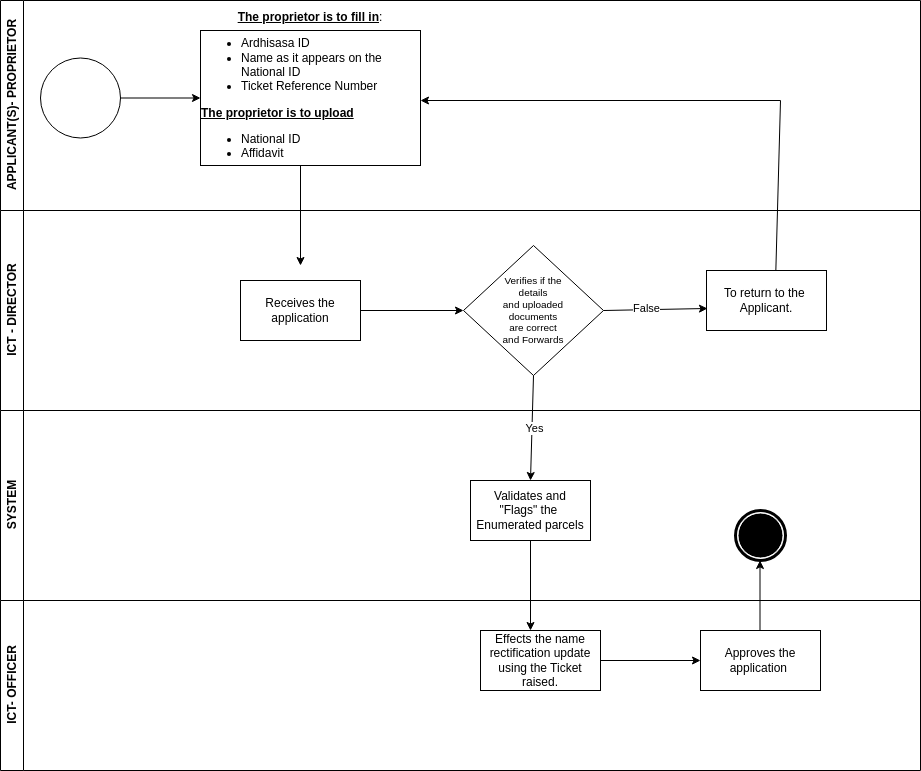

The diagram above was exported from draw.io. Its source (the exported page's mxGraphModel, read from the mxfile embedded in the PNG):
<mxGraphModel dx="1434" dy="786" grid="1" gridSize="10" guides="1" tooltips="1" connect="1" arrows="1" fold="1" page="1" pageScale="1" pageWidth="1100" pageHeight="850" background="none" math="0" shadow="0">
  <root>
    <mxCell id="0" />
    <mxCell id="1" parent="0" />
    <mxCell id="X0vCvpcDByL62yAAZkJj-65" value="" style="endArrow=classic;html=1;rounded=0;" parent="1" edge="1">
      <mxGeometry width="50" height="50" relative="1" as="geometry">
        <mxPoint x="460" y="310" as="sourcePoint" />
        <mxPoint x="460" y="310" as="targetPoint" />
      </mxGeometry>
    </mxCell>
    <mxCell id="9hR6c9BOS91mZ256R3zf-1" value="APPLICANT(S)- PROPRIETOR" style="swimlane;horizontal=0;whiteSpace=wrap;html=1;" parent="1" vertex="1">
      <mxGeometry x="80" y="70" width="920" height="210" as="geometry" />
    </mxCell>
    <mxCell id="9hR6c9BOS91mZ256R3zf-6" value="&lt;b&gt;&lt;u&gt;The proprietor is to fill in&lt;/u&gt;&lt;/b&gt;:&lt;div&gt;&lt;ul&gt;&lt;li style=&quot;text-align: left;&quot;&gt;Ardhisasa ID&lt;/li&gt;&lt;li style=&quot;text-align: left;&quot;&gt;Name as it appears on the National ID&lt;/li&gt;&lt;li style=&quot;text-align: left;&quot;&gt;Ticket Reference Number&lt;/li&gt;&lt;/ul&gt;&lt;div style=&quot;text-align: left;&quot;&gt;&lt;b&gt;&lt;u&gt;The proprietor is to upload&lt;/u&gt;&lt;/b&gt;&lt;/div&gt;&lt;div style=&quot;text-align: left;&quot;&gt;&lt;ul&gt;&lt;li&gt;National ID&lt;/li&gt;&lt;li&gt;Affidavit&lt;/li&gt;&lt;/ul&gt;&lt;/div&gt;&lt;div&gt;&lt;br&gt;&lt;/div&gt;&lt;/div&gt;" style="whiteSpace=wrap;html=1;" parent="9hR6c9BOS91mZ256R3zf-1" vertex="1">
      <mxGeometry x="200" y="30" width="220" height="135" as="geometry" />
    </mxCell>
    <mxCell id="9hR6c9BOS91mZ256R3zf-5" value="" style="ellipse;whiteSpace=wrap;html=1;" parent="9hR6c9BOS91mZ256R3zf-1" vertex="1">
      <mxGeometry x="40" y="57.5" width="80" height="80" as="geometry" />
    </mxCell>
    <mxCell id="9hR6c9BOS91mZ256R3zf-7" value="" style="edgeStyle=orthogonalEdgeStyle;rounded=0;orthogonalLoop=1;jettySize=auto;html=1;" parent="9hR6c9BOS91mZ256R3zf-1" source="9hR6c9BOS91mZ256R3zf-5" target="9hR6c9BOS91mZ256R3zf-6" edge="1">
      <mxGeometry relative="1" as="geometry" />
    </mxCell>
    <mxCell id="9hR6c9BOS91mZ256R3zf-11" value="" style="edgeStyle=none;orthogonalLoop=1;jettySize=auto;html=1;rounded=0;" parent="9hR6c9BOS91mZ256R3zf-1" edge="1">
      <mxGeometry width="100" relative="1" as="geometry">
        <mxPoint x="300" y="165" as="sourcePoint" />
        <mxPoint x="300" y="265" as="targetPoint" />
        <Array as="points" />
      </mxGeometry>
    </mxCell>
    <mxCell id="9hR6c9BOS91mZ256R3zf-21" value="" style="endArrow=classic;html=1;rounded=0;entryX=0.991;entryY=0.337;entryDx=0;entryDy=0;exitX=0.608;exitY=0;exitDx=0;exitDy=0;exitPerimeter=0;entryPerimeter=0;" parent="9hR6c9BOS91mZ256R3zf-1" edge="1">
      <mxGeometry width="50" height="50" relative="1" as="geometry">
        <mxPoint x="774.94" y="284.5" as="sourcePoint" />
        <mxPoint x="420" y="99.995" as="targetPoint" />
        <Array as="points">
          <mxPoint x="780" y="100" />
        </Array>
      </mxGeometry>
    </mxCell>
    <mxCell id="9hR6c9BOS91mZ256R3zf-2" value="ICT - DIRECTOR" style="swimlane;horizontal=0;whiteSpace=wrap;html=1;" parent="1" vertex="1">
      <mxGeometry x="80" y="280" width="920" height="200" as="geometry" />
    </mxCell>
    <mxCell id="9hR6c9BOS91mZ256R3zf-14" value="" style="edgeStyle=orthogonalEdgeStyle;rounded=0;orthogonalLoop=1;jettySize=auto;html=1;" parent="9hR6c9BOS91mZ256R3zf-2" source="9hR6c9BOS91mZ256R3zf-12" target="9hR6c9BOS91mZ256R3zf-13" edge="1">
      <mxGeometry relative="1" as="geometry" />
    </mxCell>
    <mxCell id="9hR6c9BOS91mZ256R3zf-12" value="Receives the application" style="whiteSpace=wrap;html=1;" parent="9hR6c9BOS91mZ256R3zf-2" vertex="1">
      <mxGeometry x="240" y="70" width="120" height="60" as="geometry" />
    </mxCell>
    <mxCell id="9hR6c9BOS91mZ256R3zf-13" value="&lt;h5&gt;&lt;span style=&quot;font-weight: normal;&quot;&gt;Verifies if the&lt;br&gt;&amp;nbsp;details&amp;nbsp;&lt;br&gt;and uploaded&lt;br&gt;documents&lt;br&gt;are correct&lt;br&gt;and Forwards&lt;/span&gt;&lt;/h5&gt;" style="rhombus;whiteSpace=wrap;html=1;align=center;" parent="9hR6c9BOS91mZ256R3zf-2" vertex="1">
      <mxGeometry x="463" y="35" width="140" height="130" as="geometry" />
    </mxCell>
    <mxCell id="9hR6c9BOS91mZ256R3zf-20" value="To return to the&amp;nbsp;&lt;div&gt;Applicant.&lt;/div&gt;" style="whiteSpace=wrap;html=1;" parent="9hR6c9BOS91mZ256R3zf-2" vertex="1">
      <mxGeometry x="706" y="60" width="120" height="60" as="geometry" />
    </mxCell>
    <mxCell id="9hR6c9BOS91mZ256R3zf-30" value="" style="endArrow=classic;html=1;rounded=0;exitX=1;exitY=0.5;exitDx=0;exitDy=0;entryX=0.008;entryY=0.633;entryDx=0;entryDy=0;entryPerimeter=0;" parent="9hR6c9BOS91mZ256R3zf-2" source="9hR6c9BOS91mZ256R3zf-13" target="9hR6c9BOS91mZ256R3zf-20" edge="1">
      <mxGeometry width="50" height="50" relative="1" as="geometry">
        <mxPoint x="440" y="20" as="sourcePoint" />
        <mxPoint x="490" y="-30" as="targetPoint" />
      </mxGeometry>
    </mxCell>
    <mxCell id="9hR6c9BOS91mZ256R3zf-31" value="False" style="edgeLabel;html=1;align=center;verticalAlign=middle;resizable=0;points=[];" parent="9hR6c9BOS91mZ256R3zf-30" vertex="1" connectable="0">
      <mxGeometry x="-0.1719" y="2" relative="1" as="geometry">
        <mxPoint as="offset" />
      </mxGeometry>
    </mxCell>
    <mxCell id="9hR6c9BOS91mZ256R3zf-3" value="SYSTEM" style="swimlane;horizontal=0;whiteSpace=wrap;html=1;" parent="1" vertex="1">
      <mxGeometry x="80" y="480" width="920" height="190" as="geometry" />
    </mxCell>
    <mxCell id="9hR6c9BOS91mZ256R3zf-24" value="Validates and&lt;div&gt;&quot;Flags&quot; the&amp;nbsp;&lt;/div&gt;&lt;div&gt;Enumerated parcels&lt;/div&gt;" style="whiteSpace=wrap;html=1;" parent="9hR6c9BOS91mZ256R3zf-3" vertex="1">
      <mxGeometry x="470" y="70" width="120" height="60" as="geometry" />
    </mxCell>
    <mxCell id="nDJTeTHmZb7r9x1Xx8AN-1" value="" style="points=[[0.145,0.145,0],[0.5,0,0],[0.855,0.145,0],[1,0.5,0],[0.855,0.855,0],[0.5,1,0],[0.145,0.855,0],[0,0.5,0]];shape=mxgraph.bpmn.event;html=1;verticalLabelPosition=bottom;labelBackgroundColor=#ffffff;verticalAlign=top;align=center;perimeter=ellipsePerimeter;outlineConnect=0;aspect=fixed;outline=end;symbol=terminate;" parent="9hR6c9BOS91mZ256R3zf-3" vertex="1">
      <mxGeometry x="735" y="100" width="50" height="50" as="geometry" />
    </mxCell>
    <mxCell id="9hR6c9BOS91mZ256R3zf-4" value="ICT- OFFICER" style="swimlane;horizontal=0;whiteSpace=wrap;html=1;" parent="1" vertex="1">
      <mxGeometry x="80" y="670" width="920" height="170" as="geometry" />
    </mxCell>
    <mxCell id="9hR6c9BOS91mZ256R3zf-28" value="" style="edgeStyle=orthogonalEdgeStyle;rounded=0;orthogonalLoop=1;jettySize=auto;html=1;" parent="9hR6c9BOS91mZ256R3zf-4" source="9hR6c9BOS91mZ256R3zf-26" target="9hR6c9BOS91mZ256R3zf-27" edge="1">
      <mxGeometry relative="1" as="geometry" />
    </mxCell>
    <mxCell id="9hR6c9BOS91mZ256R3zf-26" value="Effects the name rectification update using the Ticket raised." style="whiteSpace=wrap;html=1;" parent="9hR6c9BOS91mZ256R3zf-4" vertex="1">
      <mxGeometry x="480" y="30" width="120" height="60" as="geometry" />
    </mxCell>
    <mxCell id="9hR6c9BOS91mZ256R3zf-27" value="Approves the application&amp;nbsp;" style="whiteSpace=wrap;html=1;" parent="9hR6c9BOS91mZ256R3zf-4" vertex="1">
      <mxGeometry x="700" y="30" width="120" height="60" as="geometry" />
    </mxCell>
    <mxCell id="9hR6c9BOS91mZ256R3zf-33" value="" style="endArrow=classic;html=1;rounded=0;" parent="9hR6c9BOS91mZ256R3zf-4" edge="1">
      <mxGeometry width="50" height="50" relative="1" as="geometry">
        <mxPoint x="759.5" y="30" as="sourcePoint" />
        <mxPoint x="759.5" y="-40" as="targetPoint" />
      </mxGeometry>
    </mxCell>
    <mxCell id="9hR6c9BOS91mZ256R3zf-22" value="" style="endArrow=classic;html=1;rounded=0;exitX=0.5;exitY=1;exitDx=0;exitDy=0;" parent="1" source="9hR6c9BOS91mZ256R3zf-13" edge="1">
      <mxGeometry width="50" height="50" relative="1" as="geometry">
        <mxPoint x="520" y="540" as="sourcePoint" />
        <mxPoint x="610" y="550" as="targetPoint" />
      </mxGeometry>
    </mxCell>
    <mxCell id="9hR6c9BOS91mZ256R3zf-23" value="Yes" style="edgeLabel;html=1;align=center;verticalAlign=middle;resizable=0;points=[];" parent="9hR6c9BOS91mZ256R3zf-22" vertex="1" connectable="0">
      <mxGeometry x="-0.0105" y="2" relative="1" as="geometry">
        <mxPoint as="offset" />
      </mxGeometry>
    </mxCell>
    <mxCell id="9hR6c9BOS91mZ256R3zf-25" value="" style="endArrow=classic;html=1;rounded=0;exitX=0.5;exitY=1;exitDx=0;exitDy=0;" parent="1" source="9hR6c9BOS91mZ256R3zf-24" edge="1">
      <mxGeometry width="50" height="50" relative="1" as="geometry">
        <mxPoint x="520" y="540" as="sourcePoint" />
        <mxPoint x="610" y="700" as="targetPoint" />
      </mxGeometry>
    </mxCell>
  </root>
</mxGraphModel>